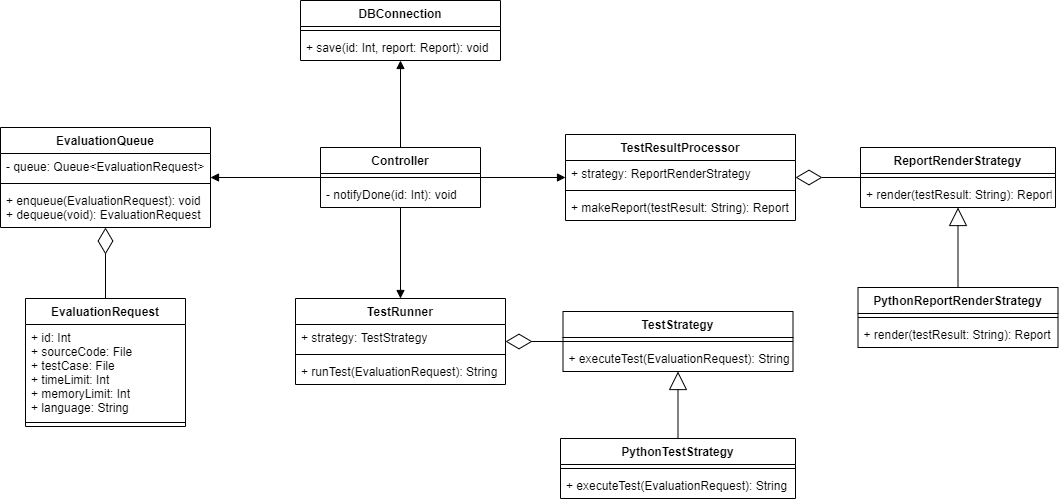

The diagram above was exported from draw.io. Its source (the exported page's mxGraphModel, read from the mxfile embedded in the PNG):
<mxGraphModel dx="1422" dy="705" grid="1" gridSize="10" guides="1" tooltips="1" connect="1" arrows="1" fold="1" page="1" pageScale="1" pageWidth="1169" pageHeight="827" math="0" shadow="0">
  <root>
    <mxCell id="0" />
    <mxCell id="1" parent="0" />
    <mxCell id="-eUVWJ82afeoHka3KjC2-16" value="EvaluationQueue" style="swimlane;fontStyle=1;align=center;verticalAlign=top;childLayout=stackLayout;horizontal=1;startSize=26;horizontalStack=0;resizeParent=1;resizeParentMax=0;resizeLast=0;collapsible=1;marginBottom=0;" parent="1" vertex="1">
      <mxGeometry x="60" y="207" width="210" height="100" as="geometry">
        <mxRectangle x="400" y="320" width="130" height="26" as="alternateBounds" />
      </mxGeometry>
    </mxCell>
    <mxCell id="-eUVWJ82afeoHka3KjC2-17" value="- queue: Queue&lt;EvaluationRequest&gt;" style="text;strokeColor=none;fillColor=none;align=left;verticalAlign=top;spacingLeft=4;spacingRight=4;overflow=hidden;rotatable=0;points=[[0,0.5],[1,0.5]];portConstraint=eastwest;" parent="-eUVWJ82afeoHka3KjC2-16" vertex="1">
      <mxGeometry y="26" width="210" height="26" as="geometry" />
    </mxCell>
    <mxCell id="-eUVWJ82afeoHka3KjC2-18" value="" style="line;strokeWidth=1;fillColor=none;align=left;verticalAlign=middle;spacingTop=-1;spacingLeft=3;spacingRight=3;rotatable=0;labelPosition=right;points=[];portConstraint=eastwest;" parent="-eUVWJ82afeoHka3KjC2-16" vertex="1">
      <mxGeometry y="52" width="210" height="8" as="geometry" />
    </mxCell>
    <mxCell id="-eUVWJ82afeoHka3KjC2-19" value="+ enqueue(EvaluationRequest): void&#10;+ dequeue(void): EvaluationRequest" style="text;strokeColor=none;fillColor=none;align=left;verticalAlign=top;spacingLeft=4;spacingRight=4;overflow=hidden;rotatable=0;points=[[0,0.5],[1,0.5]];portConstraint=eastwest;" parent="-eUVWJ82afeoHka3KjC2-16" vertex="1">
      <mxGeometry y="60" width="210" height="40" as="geometry" />
    </mxCell>
    <mxCell id="-eUVWJ82afeoHka3KjC2-32" value="DBConnection" style="swimlane;fontStyle=1;align=center;verticalAlign=top;childLayout=stackLayout;horizontal=1;startSize=26;horizontalStack=0;resizeParent=1;resizeParentMax=0;resizeLast=0;collapsible=1;marginBottom=0;" parent="1" vertex="1">
      <mxGeometry x="360" y="80" width="200" height="60" as="geometry" />
    </mxCell>
    <mxCell id="-eUVWJ82afeoHka3KjC2-34" value="" style="line;strokeWidth=1;fillColor=none;align=left;verticalAlign=middle;spacingTop=-1;spacingLeft=3;spacingRight=3;rotatable=0;labelPosition=right;points=[];portConstraint=eastwest;" parent="-eUVWJ82afeoHka3KjC2-32" vertex="1">
      <mxGeometry y="26" width="200" height="8" as="geometry" />
    </mxCell>
    <mxCell id="-eUVWJ82afeoHka3KjC2-35" value="+ save(id: Int, report: Report): void" style="text;strokeColor=none;fillColor=none;align=left;verticalAlign=top;spacingLeft=4;spacingRight=4;overflow=hidden;rotatable=0;points=[[0,0.5],[1,0.5]];portConstraint=eastwest;" parent="-eUVWJ82afeoHka3KjC2-32" vertex="1">
      <mxGeometry y="34" width="200" height="26" as="geometry" />
    </mxCell>
    <mxCell id="-eUVWJ82afeoHka3KjC2-45" value="EvaluationRequest" style="swimlane;fontStyle=1;align=center;verticalAlign=top;childLayout=stackLayout;horizontal=1;startSize=26;horizontalStack=0;resizeParent=1;resizeParentMax=0;resizeLast=0;collapsible=1;marginBottom=0;" parent="1" vertex="1">
      <mxGeometry x="85" y="378" width="160" height="128" as="geometry" />
    </mxCell>
    <mxCell id="-eUVWJ82afeoHka3KjC2-46" value="+ id: Int&#10;+ sourceCode: File&#10;+ testCase: File&#10;+ timeLimit: Int&#10;+ memoryLimit: Int&#10;+ language: String" style="text;strokeColor=none;fillColor=none;align=left;verticalAlign=top;spacingLeft=4;spacingRight=4;overflow=hidden;rotatable=0;points=[[0,0.5],[1,0.5]];portConstraint=eastwest;" parent="-eUVWJ82afeoHka3KjC2-45" vertex="1">
      <mxGeometry y="26" width="160" height="94" as="geometry" />
    </mxCell>
    <mxCell id="-eUVWJ82afeoHka3KjC2-47" value="" style="line;strokeWidth=1;fillColor=none;align=left;verticalAlign=middle;spacingTop=-1;spacingLeft=3;spacingRight=3;rotatable=0;labelPosition=right;points=[];portConstraint=eastwest;" parent="-eUVWJ82afeoHka3KjC2-45" vertex="1">
      <mxGeometry y="120" width="160" height="8" as="geometry" />
    </mxCell>
    <mxCell id="nZnYc2hfxG-MPCe2LkBK-5" value="Controller" style="swimlane;fontStyle=1;align=center;verticalAlign=top;childLayout=stackLayout;horizontal=1;startSize=26;horizontalStack=0;resizeParent=1;resizeParentMax=0;resizeLast=0;collapsible=1;marginBottom=0;" parent="1" vertex="1">
      <mxGeometry x="380" y="227" width="160" height="60" as="geometry" />
    </mxCell>
    <mxCell id="nZnYc2hfxG-MPCe2LkBK-7" value="" style="line;strokeWidth=1;fillColor=none;align=left;verticalAlign=middle;spacingTop=-1;spacingLeft=3;spacingRight=3;rotatable=0;labelPosition=right;points=[];portConstraint=eastwest;" parent="nZnYc2hfxG-MPCe2LkBK-5" vertex="1">
      <mxGeometry y="26" width="160" height="8" as="geometry" />
    </mxCell>
    <mxCell id="nZnYc2hfxG-MPCe2LkBK-8" value="- notifyDone(id: Int): void" style="text;strokeColor=none;fillColor=none;align=left;verticalAlign=top;spacingLeft=4;spacingRight=4;overflow=hidden;rotatable=0;points=[[0,0.5],[1,0.5]];portConstraint=eastwest;" parent="nZnYc2hfxG-MPCe2LkBK-5" vertex="1">
      <mxGeometry y="34" width="160" height="26" as="geometry" />
    </mxCell>
    <mxCell id="nZnYc2hfxG-MPCe2LkBK-9" value="TestStrategy" style="swimlane;fontStyle=1;align=center;verticalAlign=top;childLayout=stackLayout;horizontal=1;startSize=26;horizontalStack=0;resizeParent=1;resizeParentMax=0;resizeLast=0;collapsible=1;marginBottom=0;" parent="1" vertex="1">
      <mxGeometry x="622.5" y="391" width="230" height="60" as="geometry" />
    </mxCell>
    <mxCell id="nZnYc2hfxG-MPCe2LkBK-11" value="" style="line;strokeWidth=1;fillColor=none;align=left;verticalAlign=middle;spacingTop=-1;spacingLeft=3;spacingRight=3;rotatable=0;labelPosition=right;points=[];portConstraint=eastwest;" parent="nZnYc2hfxG-MPCe2LkBK-9" vertex="1">
      <mxGeometry y="26" width="230" height="8" as="geometry" />
    </mxCell>
    <mxCell id="nZnYc2hfxG-MPCe2LkBK-12" value="+ executeTest(EvaluationRequest): String" style="text;strokeColor=none;fillColor=none;align=left;verticalAlign=top;spacingLeft=4;spacingRight=4;overflow=hidden;rotatable=0;points=[[0,0.5],[1,0.5]];portConstraint=eastwest;" parent="nZnYc2hfxG-MPCe2LkBK-9" vertex="1">
      <mxGeometry y="34" width="230" height="26" as="geometry" />
    </mxCell>
    <mxCell id="nZnYc2hfxG-MPCe2LkBK-13" value="PythonTestStrategy" style="swimlane;fontStyle=1;align=center;verticalAlign=top;childLayout=stackLayout;horizontal=1;startSize=26;horizontalStack=0;resizeParent=1;resizeParentMax=0;resizeLast=0;collapsible=1;marginBottom=0;" parent="1" vertex="1">
      <mxGeometry x="620" y="518" width="235" height="60" as="geometry" />
    </mxCell>
    <mxCell id="nZnYc2hfxG-MPCe2LkBK-15" value="" style="line;strokeWidth=1;fillColor=none;align=left;verticalAlign=middle;spacingTop=-1;spacingLeft=3;spacingRight=3;rotatable=0;labelPosition=right;points=[];portConstraint=eastwest;" parent="nZnYc2hfxG-MPCe2LkBK-13" vertex="1">
      <mxGeometry y="26" width="235" height="8" as="geometry" />
    </mxCell>
    <mxCell id="nZnYc2hfxG-MPCe2LkBK-16" value="+ executeTest(EvaluationRequest): String" style="text;strokeColor=none;fillColor=none;align=left;verticalAlign=top;spacingLeft=4;spacingRight=4;overflow=hidden;rotatable=0;points=[[0,0.5],[1,0.5]];portConstraint=eastwest;" parent="nZnYc2hfxG-MPCe2LkBK-13" vertex="1">
      <mxGeometry y="34" width="235" height="26" as="geometry" />
    </mxCell>
    <mxCell id="nZnYc2hfxG-MPCe2LkBK-21" value="" style="endArrow=diamondThin;endFill=0;endSize=24;html=1;" parent="1" source="nZnYc2hfxG-MPCe2LkBK-9" target="nZnYc2hfxG-MPCe2LkBK-22" edge="1">
      <mxGeometry width="160" relative="1" as="geometry">
        <mxPoint x="602.5" y="411" as="sourcePoint" />
        <mxPoint x="782.5" y="431" as="targetPoint" />
      </mxGeometry>
    </mxCell>
    <mxCell id="nZnYc2hfxG-MPCe2LkBK-19" value="" style="endArrow=block;endSize=16;endFill=0;html=1;" parent="1" source="nZnYc2hfxG-MPCe2LkBK-13" target="nZnYc2hfxG-MPCe2LkBK-9" edge="1">
      <mxGeometry width="160" relative="1" as="geometry">
        <mxPoint x="735" y="531" as="sourcePoint" />
        <mxPoint x="895" y="531" as="targetPoint" />
      </mxGeometry>
    </mxCell>
    <mxCell id="nZnYc2hfxG-MPCe2LkBK-22" value="TestRunner" style="swimlane;fontStyle=1;align=center;verticalAlign=top;childLayout=stackLayout;horizontal=1;startSize=26;horizontalStack=0;resizeParent=1;resizeParentMax=0;resizeLast=0;collapsible=1;marginBottom=0;" parent="1" vertex="1">
      <mxGeometry x="355" y="378" width="210" height="86" as="geometry" />
    </mxCell>
    <mxCell id="nZnYc2hfxG-MPCe2LkBK-23" value="+ strategy: TestStrategy" style="text;strokeColor=none;fillColor=none;align=left;verticalAlign=top;spacingLeft=4;spacingRight=4;overflow=hidden;rotatable=0;points=[[0,0.5],[1,0.5]];portConstraint=eastwest;" parent="nZnYc2hfxG-MPCe2LkBK-22" vertex="1">
      <mxGeometry y="26" width="210" height="26" as="geometry" />
    </mxCell>
    <mxCell id="nZnYc2hfxG-MPCe2LkBK-24" value="" style="line;strokeWidth=1;fillColor=none;align=left;verticalAlign=middle;spacingTop=-1;spacingLeft=3;spacingRight=3;rotatable=0;labelPosition=right;points=[];portConstraint=eastwest;" parent="nZnYc2hfxG-MPCe2LkBK-22" vertex="1">
      <mxGeometry y="52" width="210" height="8" as="geometry" />
    </mxCell>
    <mxCell id="nZnYc2hfxG-MPCe2LkBK-25" value="+ runTest(EvaluationRequest): String" style="text;strokeColor=none;fillColor=none;align=left;verticalAlign=top;spacingLeft=4;spacingRight=4;overflow=hidden;rotatable=0;points=[[0,0.5],[1,0.5]];portConstraint=eastwest;" parent="nZnYc2hfxG-MPCe2LkBK-22" vertex="1">
      <mxGeometry y="60" width="210" height="26" as="geometry" />
    </mxCell>
    <mxCell id="nZnYc2hfxG-MPCe2LkBK-26" value="ReportRenderStrategy" style="swimlane;fontStyle=1;align=center;verticalAlign=top;childLayout=stackLayout;horizontal=1;startSize=26;horizontalStack=0;resizeParent=1;resizeParentMax=0;resizeLast=0;collapsible=1;marginBottom=0;" parent="1" vertex="1">
      <mxGeometry x="920" y="227" width="195" height="60" as="geometry" />
    </mxCell>
    <mxCell id="nZnYc2hfxG-MPCe2LkBK-27" value="" style="line;strokeWidth=1;fillColor=none;align=left;verticalAlign=middle;spacingTop=-1;spacingLeft=3;spacingRight=3;rotatable=0;labelPosition=right;points=[];portConstraint=eastwest;" parent="nZnYc2hfxG-MPCe2LkBK-26" vertex="1">
      <mxGeometry y="26" width="195" height="8" as="geometry" />
    </mxCell>
    <mxCell id="nZnYc2hfxG-MPCe2LkBK-28" value="+ render(testResult: String): Report" style="text;strokeColor=none;fillColor=none;align=left;verticalAlign=top;spacingLeft=4;spacingRight=4;overflow=hidden;rotatable=0;points=[[0,0.5],[1,0.5]];portConstraint=eastwest;" parent="nZnYc2hfxG-MPCe2LkBK-26" vertex="1">
      <mxGeometry y="34" width="195" height="26" as="geometry" />
    </mxCell>
    <mxCell id="nZnYc2hfxG-MPCe2LkBK-29" value="PythonReportRenderStrategy" style="swimlane;fontStyle=1;align=center;verticalAlign=top;childLayout=stackLayout;horizontal=1;startSize=26;horizontalStack=0;resizeParent=1;resizeParentMax=0;resizeLast=0;collapsible=1;marginBottom=0;" parent="1" vertex="1">
      <mxGeometry x="917.5" y="367" width="200" height="60" as="geometry" />
    </mxCell>
    <mxCell id="nZnYc2hfxG-MPCe2LkBK-30" value="" style="line;strokeWidth=1;fillColor=none;align=left;verticalAlign=middle;spacingTop=-1;spacingLeft=3;spacingRight=3;rotatable=0;labelPosition=right;points=[];portConstraint=eastwest;" parent="nZnYc2hfxG-MPCe2LkBK-29" vertex="1">
      <mxGeometry y="26" width="200" height="8" as="geometry" />
    </mxCell>
    <mxCell id="nZnYc2hfxG-MPCe2LkBK-31" value="+ render(testResult: String): Report" style="text;strokeColor=none;fillColor=none;align=left;verticalAlign=top;spacingLeft=4;spacingRight=4;overflow=hidden;rotatable=0;points=[[0,0.5],[1,0.5]];portConstraint=eastwest;" parent="nZnYc2hfxG-MPCe2LkBK-29" vertex="1">
      <mxGeometry y="34" width="200" height="26" as="geometry" />
    </mxCell>
    <mxCell id="nZnYc2hfxG-MPCe2LkBK-32" value="" style="endArrow=diamondThin;endFill=0;endSize=24;html=1;" parent="1" source="nZnYc2hfxG-MPCe2LkBK-26" target="nZnYc2hfxG-MPCe2LkBK-34" edge="1">
      <mxGeometry width="160" relative="1" as="geometry">
        <mxPoint x="810" y="314" as="sourcePoint" />
        <mxPoint x="990" y="334" as="targetPoint" />
      </mxGeometry>
    </mxCell>
    <mxCell id="nZnYc2hfxG-MPCe2LkBK-33" value="" style="endArrow=block;endSize=16;endFill=0;html=1;" parent="1" source="nZnYc2hfxG-MPCe2LkBK-29" target="nZnYc2hfxG-MPCe2LkBK-26" edge="1">
      <mxGeometry width="160" relative="1" as="geometry">
        <mxPoint x="942.5" y="447" as="sourcePoint" />
        <mxPoint x="1102.5" y="447" as="targetPoint" />
      </mxGeometry>
    </mxCell>
    <mxCell id="nZnYc2hfxG-MPCe2LkBK-34" value="TestResultProcessor" style="swimlane;fontStyle=1;align=center;verticalAlign=top;childLayout=stackLayout;horizontal=1;startSize=26;horizontalStack=0;resizeParent=1;resizeParentMax=0;resizeLast=0;collapsible=1;marginBottom=0;" parent="1" vertex="1">
      <mxGeometry x="625" y="214" width="230" height="86" as="geometry" />
    </mxCell>
    <mxCell id="nZnYc2hfxG-MPCe2LkBK-35" value="+ strategy: ReportRenderStrategy" style="text;strokeColor=none;fillColor=none;align=left;verticalAlign=top;spacingLeft=4;spacingRight=4;overflow=hidden;rotatable=0;points=[[0,0.5],[1,0.5]];portConstraint=eastwest;" parent="nZnYc2hfxG-MPCe2LkBK-34" vertex="1">
      <mxGeometry y="26" width="230" height="26" as="geometry" />
    </mxCell>
    <mxCell id="nZnYc2hfxG-MPCe2LkBK-36" value="" style="line;strokeWidth=1;fillColor=none;align=left;verticalAlign=middle;spacingTop=-1;spacingLeft=3;spacingRight=3;rotatable=0;labelPosition=right;points=[];portConstraint=eastwest;" parent="nZnYc2hfxG-MPCe2LkBK-34" vertex="1">
      <mxGeometry y="52" width="230" height="8" as="geometry" />
    </mxCell>
    <mxCell id="nZnYc2hfxG-MPCe2LkBK-37" value="+ makeReport(testResult: String): Report" style="text;strokeColor=none;fillColor=none;align=left;verticalAlign=top;spacingLeft=4;spacingRight=4;overflow=hidden;rotatable=0;points=[[0,0.5],[1,0.5]];portConstraint=eastwest;" parent="nZnYc2hfxG-MPCe2LkBK-34" vertex="1">
      <mxGeometry y="60" width="230" height="26" as="geometry" />
    </mxCell>
    <mxCell id="nZnYc2hfxG-MPCe2LkBK-38" value="" style="endArrow=block;endFill=1;html=1;edgeStyle=orthogonalEdgeStyle;align=left;verticalAlign=top;endSize=6;" parent="1" source="nZnYc2hfxG-MPCe2LkBK-5" target="-eUVWJ82afeoHka3KjC2-32" edge="1">
      <mxGeometry x="-0.4599" y="-10" relative="1" as="geometry">
        <mxPoint x="450" y="200" as="sourcePoint" />
        <mxPoint x="610" y="200" as="targetPoint" />
        <mxPoint as="offset" />
      </mxGeometry>
    </mxCell>
    <mxCell id="nZnYc2hfxG-MPCe2LkBK-40" value="" style="endArrow=block;endFill=1;html=1;edgeStyle=orthogonalEdgeStyle;align=left;verticalAlign=top;endSize=6;" parent="1" source="nZnYc2hfxG-MPCe2LkBK-5" target="-eUVWJ82afeoHka3KjC2-16" edge="1">
      <mxGeometry x="-0.6923" y="13" relative="1" as="geometry">
        <mxPoint x="450" y="240" as="sourcePoint" />
        <mxPoint x="610" y="240" as="targetPoint" />
        <mxPoint as="offset" />
      </mxGeometry>
    </mxCell>
    <mxCell id="nZnYc2hfxG-MPCe2LkBK-43" value="" style="endArrow=block;endFill=1;html=1;edgeStyle=orthogonalEdgeStyle;align=left;verticalAlign=top;endSize=6;" parent="1" source="nZnYc2hfxG-MPCe2LkBK-5" target="nZnYc2hfxG-MPCe2LkBK-22" edge="1">
      <mxGeometry x="0.6078" relative="1" as="geometry">
        <mxPoint x="370" y="380" as="sourcePoint" />
        <mxPoint x="530" y="380" as="targetPoint" />
        <mxPoint as="offset" />
      </mxGeometry>
    </mxCell>
    <mxCell id="nZnYc2hfxG-MPCe2LkBK-45" value="" style="endArrow=block;endFill=1;html=1;edgeStyle=orthogonalEdgeStyle;align=left;verticalAlign=top;endSize=6;" parent="1" source="nZnYc2hfxG-MPCe2LkBK-5" target="nZnYc2hfxG-MPCe2LkBK-34" edge="1">
      <mxGeometry x="-1" relative="1" as="geometry">
        <mxPoint x="580" y="370" as="sourcePoint" />
        <mxPoint x="740" y="370" as="targetPoint" />
      </mxGeometry>
    </mxCell>
    <mxCell id="nZnYc2hfxG-MPCe2LkBK-59" value="" style="endArrow=diamondThin;endFill=0;endSize=24;html=1;" parent="1" source="-eUVWJ82afeoHka3KjC2-45" target="-eUVWJ82afeoHka3KjC2-16" edge="1">
      <mxGeometry width="160" relative="1" as="geometry">
        <mxPoint x="140" y="360" as="sourcePoint" />
        <mxPoint x="300" y="360" as="targetPoint" />
      </mxGeometry>
    </mxCell>
  </root>
</mxGraphModel>